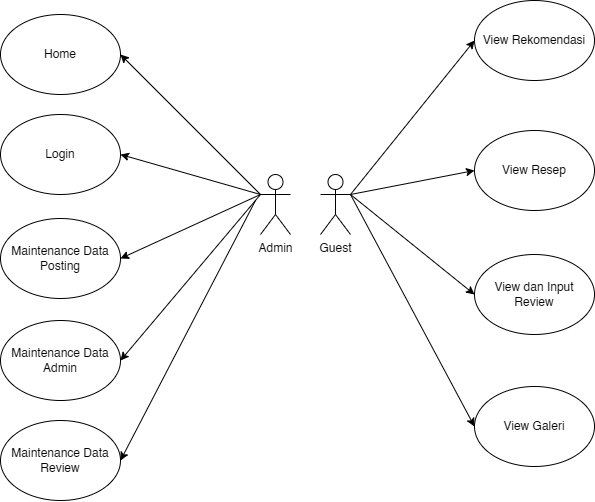

The diagram above was exported from draw.io. Its source (the exported page's mxGraphModel, read from the mxfile embedded in the PNG):
<mxGraphModel dx="1244" dy="520" grid="1" gridSize="10" guides="1" tooltips="1" connect="1" arrows="1" fold="1" page="1" pageScale="1" pageWidth="1169" pageHeight="827" math="0" shadow="0">
  <root>
    <mxCell id="0" />
    <mxCell id="1" parent="0" />
    <mxCell id="2" value="Guest" style="shape=umlActor;verticalLabelPosition=bottom;verticalAlign=top;html=1;outlineConnect=0;" vertex="1" parent="1">
      <mxGeometry x="405" y="1714" width="30" height="60" as="geometry" />
    </mxCell>
    <mxCell id="3" value="View Rekomendasi" style="ellipse;whiteSpace=wrap;html=1;" vertex="1" parent="1">
      <mxGeometry x="559" y="1540" width="120" height="80" as="geometry" />
    </mxCell>
    <mxCell id="4" value="View Resep" style="ellipse;whiteSpace=wrap;html=1;" vertex="1" parent="1">
      <mxGeometry x="559" y="1670" width="120" height="80" as="geometry" />
    </mxCell>
    <mxCell id="5" value="View dan Input Review" style="ellipse;whiteSpace=wrap;html=1;" vertex="1" parent="1">
      <mxGeometry x="559" y="1794" width="120" height="80" as="geometry" />
    </mxCell>
    <mxCell id="6" value="View Galeri" style="ellipse;whiteSpace=wrap;html=1;" vertex="1" parent="1">
      <mxGeometry x="559" y="1926" width="120" height="80" as="geometry" />
    </mxCell>
    <mxCell id="7" value="" style="endArrow=classic;html=1;rounded=0;entryX=0;entryY=0.5;entryDx=0;entryDy=0;exitX=1;exitY=0.3333333333333333;exitDx=0;exitDy=0;exitPerimeter=0;" edge="1" source="2" target="3" parent="1">
      <mxGeometry width="50" height="50" relative="1" as="geometry">
        <mxPoint x="235" y="1926" as="sourcePoint" />
        <mxPoint x="285" y="1876" as="targetPoint" />
      </mxGeometry>
    </mxCell>
    <mxCell id="8" value="" style="endArrow=classic;html=1;rounded=0;entryX=0;entryY=0.5;entryDx=0;entryDy=0;exitX=1;exitY=0.3333333333333333;exitDx=0;exitDy=0;exitPerimeter=0;" edge="1" source="2" target="4" parent="1">
      <mxGeometry width="50" height="50" relative="1" as="geometry">
        <mxPoint x="235" y="1926" as="sourcePoint" />
        <mxPoint x="285" y="1876" as="targetPoint" />
      </mxGeometry>
    </mxCell>
    <mxCell id="9" value="" style="endArrow=classic;html=1;rounded=0;entryX=0;entryY=0.5;entryDx=0;entryDy=0;exitX=1;exitY=0.3333333333333333;exitDx=0;exitDy=0;exitPerimeter=0;" edge="1" source="2" target="5" parent="1">
      <mxGeometry width="50" height="50" relative="1" as="geometry">
        <mxPoint x="235" y="1926" as="sourcePoint" />
        <mxPoint x="285" y="1876" as="targetPoint" />
      </mxGeometry>
    </mxCell>
    <mxCell id="10" value="" style="endArrow=classic;html=1;rounded=0;entryX=0;entryY=0.5;entryDx=0;entryDy=0;exitX=1;exitY=0.3333333333333333;exitDx=0;exitDy=0;exitPerimeter=0;" edge="1" source="2" target="6" parent="1">
      <mxGeometry width="50" height="50" relative="1" as="geometry">
        <mxPoint x="445" y="1746" as="sourcePoint" />
        <mxPoint x="285" y="1876" as="targetPoint" />
      </mxGeometry>
    </mxCell>
    <mxCell id="11" value="Admin" style="shape=umlActor;verticalLabelPosition=bottom;verticalAlign=top;html=1;outlineConnect=0;" vertex="1" parent="1">
      <mxGeometry x="345" y="1714" width="30" height="60" as="geometry" />
    </mxCell>
    <mxCell id="12" value="Login" style="ellipse;whiteSpace=wrap;html=1;" vertex="1" parent="1">
      <mxGeometry x="85" y="1654" width="120" height="80" as="geometry" />
    </mxCell>
    <mxCell id="13" value="Home" style="ellipse;whiteSpace=wrap;html=1;" vertex="1" parent="1">
      <mxGeometry x="85" y="1554" width="120" height="80" as="geometry" />
    </mxCell>
    <mxCell id="14" value="Maintenance Data Posting" style="ellipse;whiteSpace=wrap;html=1;" vertex="1" parent="1">
      <mxGeometry x="85" y="1758" width="120" height="80" as="geometry" />
    </mxCell>
    <mxCell id="15" value="Maintenance Data Admin" style="ellipse;whiteSpace=wrap;html=1;" vertex="1" parent="1">
      <mxGeometry x="85" y="1860" width="120" height="80" as="geometry" />
    </mxCell>
    <mxCell id="16" value="Maintenance Data Review" style="ellipse;whiteSpace=wrap;html=1;" vertex="1" parent="1">
      <mxGeometry x="85" y="1960" width="120" height="80" as="geometry" />
    </mxCell>
    <mxCell id="17" value="" style="endArrow=classic;html=1;rounded=0;entryX=1;entryY=0.5;entryDx=0;entryDy=0;exitX=0;exitY=0.3333333333333333;exitDx=0;exitDy=0;exitPerimeter=0;" edge="1" source="11" target="12" parent="1">
      <mxGeometry width="50" height="50" relative="1" as="geometry">
        <mxPoint x="205" y="1870" as="sourcePoint" />
        <mxPoint x="255" y="1820" as="targetPoint" />
      </mxGeometry>
    </mxCell>
    <mxCell id="18" value="" style="endArrow=classic;html=1;rounded=0;entryX=1;entryY=0.5;entryDx=0;entryDy=0;exitX=0;exitY=0.3333333333333333;exitDx=0;exitDy=0;exitPerimeter=0;" edge="1" source="11" target="13" parent="1">
      <mxGeometry width="50" height="50" relative="1" as="geometry">
        <mxPoint x="205" y="1870" as="sourcePoint" />
        <mxPoint x="255" y="1820" as="targetPoint" />
      </mxGeometry>
    </mxCell>
    <mxCell id="19" value="" style="endArrow=classic;html=1;rounded=0;entryX=1;entryY=0.5;entryDx=0;entryDy=0;exitX=0;exitY=0.3333333333333333;exitDx=0;exitDy=0;exitPerimeter=0;" edge="1" source="11" target="14" parent="1">
      <mxGeometry width="50" height="50" relative="1" as="geometry">
        <mxPoint x="205" y="1870" as="sourcePoint" />
        <mxPoint x="255" y="1820" as="targetPoint" />
      </mxGeometry>
    </mxCell>
    <mxCell id="20" value="" style="endArrow=classic;html=1;rounded=0;exitX=0;exitY=0.3333333333333333;exitDx=0;exitDy=0;exitPerimeter=0;entryX=1;entryY=0.5;entryDx=0;entryDy=0;" edge="1" source="11" target="15" parent="1">
      <mxGeometry width="50" height="50" relative="1" as="geometry">
        <mxPoint x="175" y="1940" as="sourcePoint" />
        <mxPoint x="265" y="1910" as="targetPoint" />
      </mxGeometry>
    </mxCell>
    <mxCell id="21" value="" style="endArrow=classic;html=1;rounded=0;entryX=1;entryY=0.5;entryDx=0;entryDy=0;" edge="1" target="16" parent="1">
      <mxGeometry width="50" height="50" relative="1" as="geometry">
        <mxPoint x="340" y="1740" as="sourcePoint" />
        <mxPoint x="265" y="1850" as="targetPoint" />
      </mxGeometry>
    </mxCell>
  </root>
</mxGraphModel>